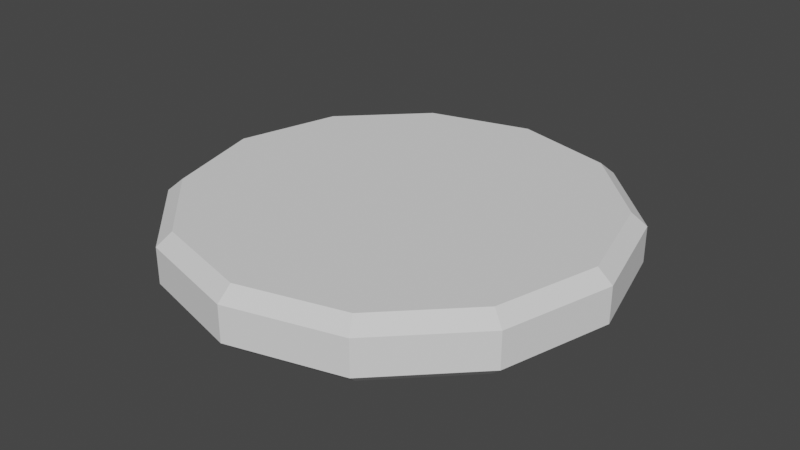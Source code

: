 # Source: towerToken.blend  (saved by Blender 2.83.21; exported with 4.5.12 LTS)
import bpy
from mathutils import Matrix  # noqa: F401  (used for matrix-valued properties, if any)

bpy.ops.wm.read_factory_settings(use_empty=True)
scene = bpy.context.scene
scene.name = 'Scene'

# ---- collections
col_collection = bpy.data.collections.new('Collection'); scene.collection.children.link(col_collection)

# ---- world
world_world = bpy.data.worlds.new('World'); scene.world = world_world
world_world.use_nodes = True; world_world.node_tree.nodes.clear()
_N = world_world.node_tree.nodes; _L = world_world.node_tree.links
n0 = _N.new('ShaderNodeOutputWorld'); n0.name = 'World Output'; n0.location = (300, 300)
n1 = _N.new('ShaderNodeBackground'); n1.name = 'Background'; n1.location = (10, 300)
n1.inputs[0].default_value = (0.05088, 0.05088, 0.05088, 1.0)
_L.new(n1.outputs[0], n0.inputs[0])
n0.is_active_output = True
world_world.color = (0.05088, 0.05088, 0.05088)
world_world.use_sun_shadow = False
world_world.sun_shadow_jitter_overblur = 0.0

# ---- meshes
me_cylinder = bpy.data.meshes.new('Cylinder')
me_cylinder.from_pydata([(1.676e-08, 0.9323, -1.0), (0.0, 1.0, -0.5861), (1.304e-08, 0.9323, 1.0), (0.0, 1.0, 0.5861), (0.4662, 0.8074, -1.0), (0.5, 0.866, -0.5861), (0.4662, 0.8074, 1.0), (0.5, 0.866, 0.5861), (0.8074, 0.4662, -1.0), (0.866, 0.5, -0.5861), (0.8074, 0.4662, 1.0), (0.866, 0.5, 0.5861), (0.9323, -3.725e-08, -1.0), (1.0, -4.371e-08, -0.5861), (0.9323, -4.098e-08, 1.0), (1.0, -4.371e-08, 0.5861), (0.8074, -0.4662, -1.0), (0.866, -0.5, -0.5861), (0.8074, -0.4662, 1.0), (0.866, -0.5, 0.5861), (0.4662, -0.8074, -1.0), (0.5, -0.866, -0.5861), (0.4662, -0.8074, 1.0), (0.5, -0.866, 0.5861), (1.341e-07, -0.9323, -1.0), (1.51e-07, -1.0, -0.5861), (1.36e-07, -0.9323, 1.0), (1.51e-07, -1.0, 0.5861), (-0.4662, -0.8074, -1.0), (-0.5, -0.866, -0.5861), (-0.4662, -0.8074, 1.0), (-0.5, -0.866, 0.5861), (-0.8074, -0.4662, -1.0), (-0.866, -0.5, -0.5861), (-0.8074, -0.4662, 1.0), (-0.866, -0.5, 0.5861), (-0.9323, -4.061e-07, -1.0), (-1.0, -4.649e-07, -0.5861), (-0.9323, -3.967e-07, 1.0), (-1.0, -4.649e-07, 0.5861), (-0.8074, 0.4662, -1.0), (-0.866, 0.5, -0.5861), (-0.8074, 0.4662, 1.0), (-0.866, 0.5, 0.5861), (-0.4662, 0.8074, -1.0), (-0.5, 0.866, -0.5861), (-0.4662, 0.8074, 1.0), (-0.5, 0.866, 0.5861)], [], [(45, 47, 3, 1), (9, 11, 15, 13), (13, 15, 19, 17), (17, 19, 23, 21), (21, 23, 27, 25), (25, 27, 31, 29), (29, 31, 35, 33), (33, 35, 39, 37), (37, 39, 43, 41), (41, 43, 47, 45), (5, 7, 11, 9), (6, 2, 46, 42, 38, 34, 30, 26, 22, 18, 14, 10), (1, 3, 7, 5), (1, 5, 4, 0), (7, 3, 2, 6), (5, 9, 8, 4), (11, 7, 6, 10), (9, 13, 12, 8), (15, 11, 10, 14), (13, 17, 16, 12), (19, 15, 14, 18), (17, 21, 20, 16), (23, 19, 18, 22), (21, 25, 24, 20), (27, 23, 22, 26), (25, 29, 28, 24), (31, 27, 26, 30), (29, 33, 32, 28), (35, 31, 30, 34), (33, 37, 36, 32), (39, 35, 34, 38), (37, 41, 40, 36), (43, 39, 38, 42), (41, 45, 44, 40), (47, 43, 42, 46), (45, 1, 0, 44), (3, 47, 46, 2), (0, 4, 8, 12, 16, 20, 24, 28, 32, 36, 40, 44)])
_uv = me_cylinder.uv_layers.new(name='UVMap')
_uv.uv.foreach_set('vector', [0.08333, 0.5163, 0.08333, 0.9837, 7.451e-08, 0.9837, 7.451e-08, 0.5163, 0.8333, 0.5163, 0.8333, 0.9837, 0.75, 0.9837, 0.75, 0.5163, 0.75, 0.5163, 0.75, 0.9837, 0.6667, 0.9837, 0.6667, 0.5163, 0.6667, 0.5163, 0.6667, 0.9837, 0.5833, 0.9837, 0.5833, 0.5163, 0.5833, 0.5163, 0.5833, 0.9837, 0.5, 0.9837, 0.5, 0.5163, 0.5, 0.5163, 0.5, 0.9837, 0.4167, 0.9837, 0.4167, 0.5163, 0.4167, 0.5163, 0.4167, 0.9837, 0.3333, 0.9837, 0.3333, 0.5163, 0.3333, 0.5163, 0.3333, 0.9837, 0.25, 0.9837, 0.25, 0.5163, 0.25, 0.5163, 0.25, 0.9837, 0.1667, 0.9837, 0.1667, 0.5163, 0.1667, 0.5163, 0.1667, 0.9837, 0.08333, 0.9837, 0.08333, 0.5163, 0.9167, 0.5163, 0.9167, 0.9837, 0.8333, 0.9837, 0.8333, 0.5163, 0.3619, 0.4438, 0.25, 0.4738, 0.1381, 0.4438, 0.05622, 0.3619, 0.02625, 0.25, 0.05622, 0.1381, 0.1381, 0.05622, 0.25, 0.02625, 0.3619, 0.05622, 0.4438, 0.1381, 0.4738, 0.25, 0.4438, 0.3619, 1.0, 0.5163, 1.0, 0.9837, 0.9167, 0.9837, 0.9167, 0.5163, 1.0, 0.5163, 0.9167, 0.5163, 0.9195, 0.5, 0.9972, 0.5, 0.9167, 0.9837, 1.0, 0.9837, 0.9972, 1.0, 0.9195, 1.0, 0.9167, 0.5163, 0.8333, 0.5163, 0.8362, 0.5, 0.9138, 0.5, 0.8333, 0.9837, 0.9167, 0.9837, 0.9138, 1.0, 0.8362, 1.0, 0.8333, 0.5163, 0.75, 0.5163, 0.7528, 0.5, 0.8305, 0.5, 0.75, 0.9837, 0.8333, 0.9837, 0.8305, 1.0, 0.7528, 1.0, 0.75, 0.5163, 0.6667, 0.5163, 0.6695, 0.5, 0.7472, 0.5, 0.6667, 0.9837, 0.75, 0.9837, 0.7472, 1.0, 0.6695, 1.0, 0.6667, 0.5163, 0.5833, 0.5163, 0.5862, 0.5, 0.6638, 0.5, 0.5833, 0.9837, 0.6667, 0.9837, 0.6638, 1.0, 0.5862, 1.0, 0.5833, 0.5163, 0.5, 0.5163, 0.5028, 0.5, 0.5805, 0.5, 0.5, 0.9837, 0.5833, 0.9837, 0.5805, 1.0, 0.5028, 1.0, 0.5, 0.5163, 0.4167, 0.5163, 0.4195, 0.5, 0.4972, 0.5, 0.4167, 0.9837, 0.5, 0.9837, 0.4972, 1.0, 0.4195, 1.0, 0.4167, 0.5163, 0.3333, 0.5163, 0.3362, 0.5, 0.4138, 0.5, 0.3333, 0.9837, 0.4167, 0.9837, 0.4138, 1.0, 0.3362, 1.0, 0.3333, 0.5163, 0.25, 0.5163, 0.2528, 0.5, 0.3305, 0.5, 0.25, 0.9837, 0.3333, 0.9837, 0.3305, 1.0, 0.2528, 1.0, 0.25, 0.5163, 0.1667, 0.5163, 0.1695, 0.5, 0.2472, 0.5, 0.1667, 0.9837, 0.25, 0.9837, 0.2472, 1.0, 0.1695, 1.0, 0.1667, 0.5163, 0.08333, 0.5163, 0.08615, 0.5, 0.1638, 0.5, 0.08333, 0.9837, 0.1667, 0.9837, 0.1638, 1.0, 0.08615, 1.0, 0.08333, 0.5163, 7.451e-08, 0.5163, 0.002821, 0.5, 0.08051, 0.5, 7.451e-08, 0.9837, 0.08333, 0.9837, 0.08051, 1.0, 0.002821, 1.0, 0.75, 0.4738, 0.8619, 0.4438, 0.9438, 0.3619, 0.9738, 0.25, 0.9438, 0.1381, 0.8619, 0.05622, 0.75, 0.02625, 0.6381, 0.05622, 0.5562, 0.1381, 0.5262, 0.25, 0.5562, 0.3619, 0.6381, 0.4438])
me_cylinder.use_remesh_fix_poles = True
me_cylinder.use_remesh_preserve_attributes = False
me_cylinder.use_mirror_vertex_groups = False
me_cylinder.update()

# ---- objects
ob_cylinder = bpy.data.objects.new('Cylinder', me_cylinder)

# ---- transforms, parenting, visibility, modifiers, constraints
ob_cylinder.location = (0.0, 0.0, 0.0)
ob_cylinder.scale = (1.0, 1.0, -0.1378)
ob_cylinder.lineart.crease_threshold = 0.0

# ---- collection membership
col_collection.objects.link(ob_cylinder)

# ---- scene / render settings (as saved in the file)
scene.frame_start = 1; scene.frame_end = 250; scene.frame_set(1)
scene.render.engine = 'BLENDER_EEVEE_NEXT'
scene.cycles.use_denoising = False
scene.cycles.samples = 128
scene.cycles.sampling_pattern = 'TABULATED_SOBOL'
scene.cycles.use_adaptive_sampling = False
scene.cycles.use_light_tree = False
scene.view_settings.view_transform = 'Filmic'
bpy.context.view_layer.update()

# ---- added for rendering (the .blend has no active camera and no usable light): camera, sun
cam_auto = bpy.data.cameras.new('AutoCamera')
cam_auto.lens = 50.0
cam_auto.sensor_width = 36.0
cam_auto.clip_end = 1000.0
ob_auto_camera = bpy.data.objects.new('AutoCamera', cam_auto)
scene.collection.objects.link(ob_auto_camera)
ob_auto_camera.location = (2.62932, -3.15518, 2.10345)
ob_auto_camera.rotation_euler = (1.09748, -7.21219e-08, 0.694738)
scene.camera = ob_auto_camera
light_auto_sun = bpy.data.lights.new('AutoSun', 'SUN')
light_auto_sun.energy = 3.0
light_auto_sun.angle = 0.0523599
ob_auto_sun = bpy.data.objects.new('AutoSun', light_auto_sun)
scene.collection.objects.link(ob_auto_sun)
ob_auto_sun.rotation_euler = (0.872665, 0.174533, 0.523599)
bpy.context.view_layer.update()
